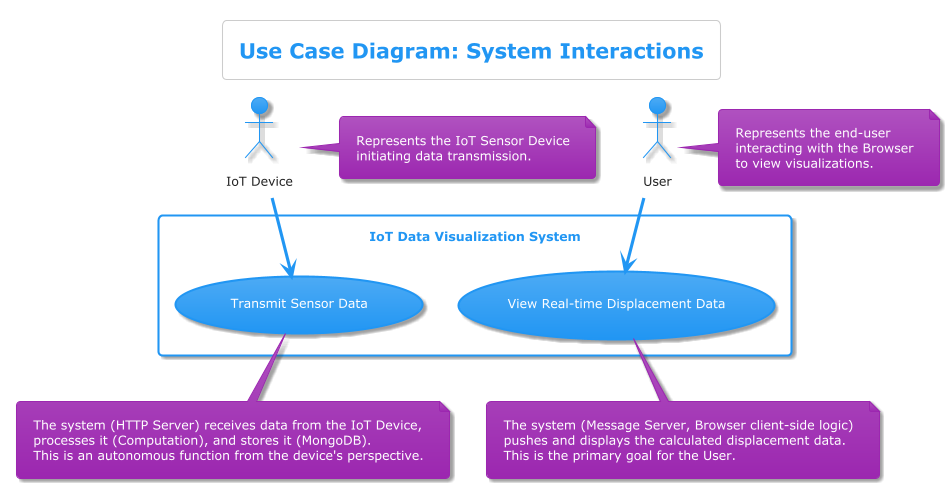

The diagram above was rendered by PlantUML. Its source (embedded in the PNG):
@startuml
!theme materia

title Use Case Diagram: System Interactions

actor "IoT Device" as IoTDevice
actor "User"

rectangle "IoT Data Visualization System" as SystemBoundary {
  usecase "Transmit Sensor Data" as UC1
  usecase "View Real-time Displacement Data" as UC2
}

IoTDevice --> UC1
note right of IoTDevice
  Represents the IoT Sensor Device
  initiating data transmission.
end note

User --> UC2
note right of User
  Represents the end-user
  interacting with the Browser
  to view visualizations.
end note

note bottom of UC1
  The system (HTTP Server) receives data from the IoT Device,
  processes it (Computation), and stores it (MongoDB).
  This is an autonomous function from the device's perspective.
end note

note bottom of UC2
  The system (Message Server, Browser client-side logic)
  pushes and displays the calculated displacement data.
  This is the primary goal for the User.
end note
@enduml